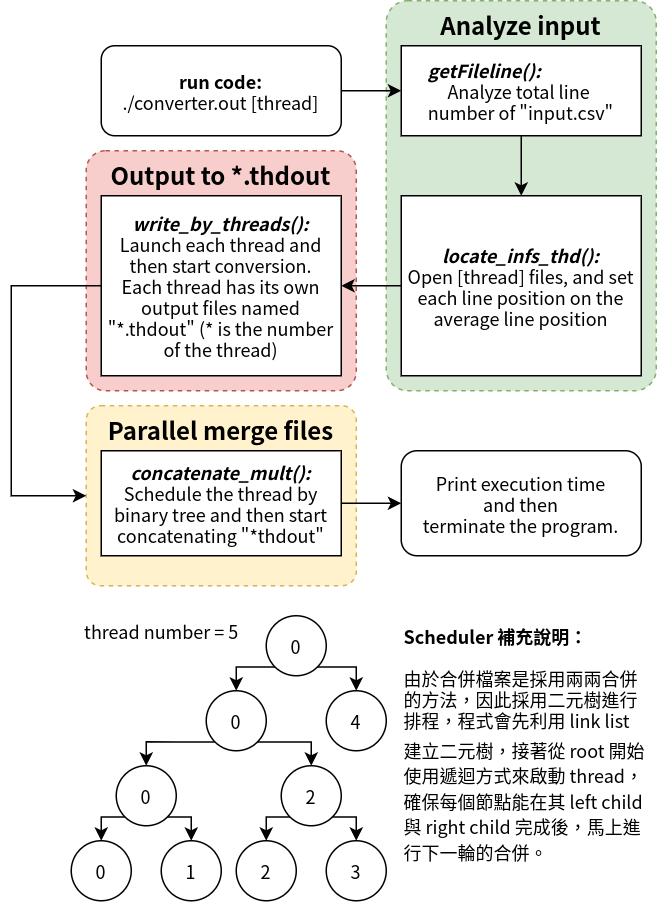

The diagram above was exported from draw.io. Its source (the exported page's mxGraphModel, read from the mxfile embedded in the PNG):
<mxGraphModel dx="875" dy="533" grid="1" gridSize="10" guides="1" tooltips="1" connect="1" arrows="1" fold="1" page="1" pageScale="1" pageWidth="827" pageHeight="1169" math="0" shadow="0">
  <root>
    <mxCell id="WIyWlLk6GJQsqaUBKTNV-0" />
    <mxCell id="WIyWlLk6GJQsqaUBKTNV-1" parent="WIyWlLk6GJQsqaUBKTNV-0" />
    <mxCell id="Yz6brzNZXQt6dUGQoYK9-2" value="&lt;span style=&quot;font-size: 16px&quot;&gt;&lt;b&gt;Parallel merge files&lt;/b&gt;&lt;/span&gt;" style="rounded=1;whiteSpace=wrap;html=1;dashed=1;shadow=0;glass=0;sketch=0;fillColor=#fff2cc;strokeColor=#d6b656;horizontal=1;verticalAlign=top;arcSize=8;" vertex="1" parent="WIyWlLk6GJQsqaUBKTNV-1">
      <mxGeometry x="150" y="300" width="180" height="120" as="geometry" />
    </mxCell>
    <mxCell id="Yz6brzNZXQt6dUGQoYK9-1" value="&lt;span style=&quot;font-size: 16px&quot;&gt;&lt;b&gt;Output to *.thdout&lt;/b&gt;&lt;/span&gt;" style="rounded=1;whiteSpace=wrap;html=1;dashed=1;shadow=0;glass=0;sketch=0;fillColor=#f8cecc;strokeColor=#b85450;horizontal=1;verticalAlign=top;arcSize=8;" vertex="1" parent="WIyWlLk6GJQsqaUBKTNV-1">
      <mxGeometry x="150" y="130" width="180" height="160" as="geometry" />
    </mxCell>
    <mxCell id="Yz6brzNZXQt6dUGQoYK9-0" value="&lt;b&gt;&lt;font style=&quot;font-size: 16px&quot;&gt;Analyze input&lt;/font&gt;&lt;/b&gt;" style="rounded=1;whiteSpace=wrap;html=1;dashed=1;shadow=0;glass=0;sketch=0;fillColor=#d5e8d4;strokeColor=#82b366;horizontal=1;verticalAlign=top;arcSize=8;" vertex="1" parent="WIyWlLk6GJQsqaUBKTNV-1">
      <mxGeometry x="350" y="30" width="180" height="260" as="geometry" />
    </mxCell>
    <mxCell id="cuLaHuijehrTdjz3p9wj-10" style="edgeStyle=orthogonalEdgeStyle;rounded=0;orthogonalLoop=1;jettySize=auto;html=1;exitX=1;exitY=0.5;exitDx=0;exitDy=0;entryX=0;entryY=0.5;entryDx=0;entryDy=0;" parent="WIyWlLk6GJQsqaUBKTNV-1" source="WIyWlLk6GJQsqaUBKTNV-3" target="cuLaHuijehrTdjz3p9wj-0" edge="1">
      <mxGeometry relative="1" as="geometry" />
    </mxCell>
    <mxCell id="WIyWlLk6GJQsqaUBKTNV-3" value="&lt;div&gt;&lt;b&gt;run code:&lt;/b&gt;&lt;/div&gt;./converter.out [thread]" style="rounded=1;whiteSpace=wrap;html=1;fontSize=12;glass=0;strokeWidth=1;shadow=0;align=center;" parent="WIyWlLk6GJQsqaUBKTNV-1" vertex="1">
      <mxGeometry x="160" y="60" width="160" height="60" as="geometry" />
    </mxCell>
    <mxCell id="WIyWlLk6GJQsqaUBKTNV-11" value="Print execution time&lt;br&gt;and then&lt;br&gt;terminate the program." style="rounded=1;whiteSpace=wrap;html=1;fontSize=12;glass=0;strokeWidth=1;shadow=0;" parent="WIyWlLk6GJQsqaUBKTNV-1" vertex="1">
      <mxGeometry x="360" y="330" width="160" height="70" as="geometry" />
    </mxCell>
    <mxCell id="cuLaHuijehrTdjz3p9wj-11" style="edgeStyle=orthogonalEdgeStyle;rounded=0;orthogonalLoop=1;jettySize=auto;html=1;exitX=0.5;exitY=1;exitDx=0;exitDy=0;entryX=0.5;entryY=0;entryDx=0;entryDy=0;" parent="WIyWlLk6GJQsqaUBKTNV-1" source="cuLaHuijehrTdjz3p9wj-0" target="cuLaHuijehrTdjz3p9wj-1" edge="1">
      <mxGeometry relative="1" as="geometry" />
    </mxCell>
    <mxCell id="cuLaHuijehrTdjz3p9wj-0" value="&lt;div style=&quot;text-align: left&quot;&gt;&lt;b&gt;&lt;i&gt;getFileline():&lt;/i&gt;&lt;/b&gt;&lt;/div&gt;Analyze total line &lt;br&gt;number of &quot;input.csv&quot;" style="rounded=0;whiteSpace=wrap;html=1;" parent="WIyWlLk6GJQsqaUBKTNV-1" vertex="1">
      <mxGeometry x="360" y="60" width="160" height="60" as="geometry" />
    </mxCell>
    <mxCell id="cuLaHuijehrTdjz3p9wj-12" style="edgeStyle=orthogonalEdgeStyle;rounded=0;orthogonalLoop=1;jettySize=auto;html=1;exitX=0;exitY=0.5;exitDx=0;exitDy=0;entryX=1;entryY=0.5;entryDx=0;entryDy=0;" parent="WIyWlLk6GJQsqaUBKTNV-1" source="cuLaHuijehrTdjz3p9wj-1" target="cuLaHuijehrTdjz3p9wj-2" edge="1">
      <mxGeometry relative="1" as="geometry" />
    </mxCell>
    <mxCell id="cuLaHuijehrTdjz3p9wj-1" value="&lt;div&gt;&lt;span&gt;&lt;b&gt;&lt;i&gt;locate_infs_thd():&lt;/i&gt;&lt;/b&gt;&lt;/span&gt;&lt;/div&gt;Open [thread] files, and set each line position on the average line position" style="rounded=0;whiteSpace=wrap;html=1;align=center;" parent="WIyWlLk6GJQsqaUBKTNV-1" vertex="1">
      <mxGeometry x="360" y="160" width="160" height="120" as="geometry" />
    </mxCell>
    <mxCell id="Yz6brzNZXQt6dUGQoYK9-3" style="edgeStyle=orthogonalEdgeStyle;rounded=0;orthogonalLoop=1;jettySize=auto;html=1;exitX=0;exitY=0.5;exitDx=0;exitDy=0;entryX=0;entryY=0.5;entryDx=0;entryDy=0;" edge="1" parent="WIyWlLk6GJQsqaUBKTNV-1" source="cuLaHuijehrTdjz3p9wj-2" target="Yz6brzNZXQt6dUGQoYK9-2">
      <mxGeometry relative="1" as="geometry">
        <mxPoint x="90" y="360" as="targetPoint" />
        <Array as="points">
          <mxPoint x="100" y="220" />
          <mxPoint x="100" y="360" />
        </Array>
      </mxGeometry>
    </mxCell>
    <mxCell id="cuLaHuijehrTdjz3p9wj-2" value="&lt;b&gt;&lt;i&gt;write_by_threads():&lt;/i&gt;&lt;/b&gt;&lt;br&gt;Launch each thread and then start conversion.&lt;br&gt;Each thread has its own output files named &quot;*.thdout&quot; (* is the number of the thread)" style="rounded=0;whiteSpace=wrap;html=1;" parent="WIyWlLk6GJQsqaUBKTNV-1" vertex="1">
      <mxGeometry x="160" y="160" width="160" height="120" as="geometry" />
    </mxCell>
    <mxCell id="cuLaHuijehrTdjz3p9wj-34" style="edgeStyle=orthogonalEdgeStyle;rounded=0;orthogonalLoop=1;jettySize=auto;html=1;exitX=1;exitY=0.5;exitDx=0;exitDy=0;entryX=0;entryY=0.5;entryDx=0;entryDy=0;" parent="WIyWlLk6GJQsqaUBKTNV-1" source="cuLaHuijehrTdjz3p9wj-8" target="WIyWlLk6GJQsqaUBKTNV-11" edge="1">
      <mxGeometry relative="1" as="geometry" />
    </mxCell>
    <mxCell id="cuLaHuijehrTdjz3p9wj-8" value="&lt;b&gt;&lt;i&gt;concatenate_mult():&lt;/i&gt;&lt;/b&gt;&lt;br&gt;Schedule the thread by binary tree and then start concatenating &quot;*thdout&quot;" style="rounded=0;whiteSpace=wrap;html=1;" parent="WIyWlLk6GJQsqaUBKTNV-1" vertex="1">
      <mxGeometry x="160" y="330" width="160" height="70" as="geometry" />
    </mxCell>
    <mxCell id="cuLaHuijehrTdjz3p9wj-32" value="" style="group" parent="WIyWlLk6GJQsqaUBKTNV-1" vertex="1" connectable="0">
      <mxGeometry x="140" y="440" width="210" height="190" as="geometry" />
    </mxCell>
    <mxCell id="cuLaHuijehrTdjz3p9wj-14" value="0" style="ellipse;whiteSpace=wrap;html=1;aspect=fixed;" parent="cuLaHuijehrTdjz3p9wj-32" vertex="1">
      <mxGeometry x="30" y="100" width="40" height="40" as="geometry" />
    </mxCell>
    <mxCell id="cuLaHuijehrTdjz3p9wj-27" style="edgeStyle=orthogonalEdgeStyle;rounded=0;orthogonalLoop=1;jettySize=auto;html=1;exitX=0;exitY=1;exitDx=0;exitDy=0;entryX=0.5;entryY=0;entryDx=0;entryDy=0;" parent="cuLaHuijehrTdjz3p9wj-32" source="cuLaHuijehrTdjz3p9wj-15" target="cuLaHuijehrTdjz3p9wj-14" edge="1">
      <mxGeometry relative="1" as="geometry">
        <Array as="points">
          <mxPoint x="70" y="84" />
          <mxPoint x="50" y="84" />
        </Array>
      </mxGeometry>
    </mxCell>
    <mxCell id="cuLaHuijehrTdjz3p9wj-15" value="0" style="ellipse;whiteSpace=wrap;html=1;aspect=fixed;" parent="cuLaHuijehrTdjz3p9wj-32" vertex="1">
      <mxGeometry x="90" y="50" width="40" height="40" as="geometry" />
    </mxCell>
    <mxCell id="cuLaHuijehrTdjz3p9wj-16" value="2" style="ellipse;whiteSpace=wrap;html=1;aspect=fixed;" parent="cuLaHuijehrTdjz3p9wj-32" vertex="1">
      <mxGeometry x="140" y="100" width="40" height="40" as="geometry" />
    </mxCell>
    <mxCell id="cuLaHuijehrTdjz3p9wj-26" style="edgeStyle=orthogonalEdgeStyle;rounded=0;orthogonalLoop=1;jettySize=auto;html=1;exitX=1;exitY=1;exitDx=0;exitDy=0;entryX=0.5;entryY=0;entryDx=0;entryDy=0;" parent="cuLaHuijehrTdjz3p9wj-32" source="cuLaHuijehrTdjz3p9wj-15" target="cuLaHuijehrTdjz3p9wj-16" edge="1">
      <mxGeometry relative="1" as="geometry" />
    </mxCell>
    <mxCell id="cuLaHuijehrTdjz3p9wj-17" value="0" style="ellipse;whiteSpace=wrap;html=1;aspect=fixed;" parent="cuLaHuijehrTdjz3p9wj-32" vertex="1">
      <mxGeometry y="150" width="40" height="40" as="geometry" />
    </mxCell>
    <mxCell id="cuLaHuijehrTdjz3p9wj-28" style="edgeStyle=orthogonalEdgeStyle;rounded=0;orthogonalLoop=1;jettySize=auto;html=1;exitX=0;exitY=1;exitDx=0;exitDy=0;entryX=0.5;entryY=0;entryDx=0;entryDy=0;" parent="cuLaHuijehrTdjz3p9wj-32" source="cuLaHuijehrTdjz3p9wj-14" target="cuLaHuijehrTdjz3p9wj-17" edge="1">
      <mxGeometry relative="1" as="geometry" />
    </mxCell>
    <mxCell id="cuLaHuijehrTdjz3p9wj-18" value="1" style="ellipse;whiteSpace=wrap;html=1;aspect=fixed;" parent="cuLaHuijehrTdjz3p9wj-32" vertex="1">
      <mxGeometry x="60" y="150" width="40" height="40" as="geometry" />
    </mxCell>
    <mxCell id="cuLaHuijehrTdjz3p9wj-29" style="edgeStyle=orthogonalEdgeStyle;rounded=0;orthogonalLoop=1;jettySize=auto;html=1;exitX=1;exitY=1;exitDx=0;exitDy=0;entryX=0.5;entryY=0;entryDx=0;entryDy=0;" parent="cuLaHuijehrTdjz3p9wj-32" source="cuLaHuijehrTdjz3p9wj-14" target="cuLaHuijehrTdjz3p9wj-18" edge="1">
      <mxGeometry relative="1" as="geometry" />
    </mxCell>
    <mxCell id="cuLaHuijehrTdjz3p9wj-19" value="2" style="ellipse;whiteSpace=wrap;html=1;aspect=fixed;" parent="cuLaHuijehrTdjz3p9wj-32" vertex="1">
      <mxGeometry x="110" y="150" width="40" height="40" as="geometry" />
    </mxCell>
    <mxCell id="cuLaHuijehrTdjz3p9wj-30" style="edgeStyle=orthogonalEdgeStyle;rounded=0;orthogonalLoop=1;jettySize=auto;html=1;exitX=0;exitY=1;exitDx=0;exitDy=0;entryX=0.5;entryY=0;entryDx=0;entryDy=0;" parent="cuLaHuijehrTdjz3p9wj-32" source="cuLaHuijehrTdjz3p9wj-16" target="cuLaHuijehrTdjz3p9wj-19" edge="1">
      <mxGeometry relative="1" as="geometry" />
    </mxCell>
    <mxCell id="cuLaHuijehrTdjz3p9wj-20" value="4" style="ellipse;whiteSpace=wrap;html=1;aspect=fixed;" parent="cuLaHuijehrTdjz3p9wj-32" vertex="1">
      <mxGeometry x="170" y="50" width="40" height="40" as="geometry" />
    </mxCell>
    <mxCell id="cuLaHuijehrTdjz3p9wj-21" value="3" style="ellipse;whiteSpace=wrap;html=1;aspect=fixed;" parent="cuLaHuijehrTdjz3p9wj-32" vertex="1">
      <mxGeometry x="170" y="150" width="40" height="40" as="geometry" />
    </mxCell>
    <mxCell id="cuLaHuijehrTdjz3p9wj-31" style="edgeStyle=orthogonalEdgeStyle;rounded=0;orthogonalLoop=1;jettySize=auto;html=1;exitX=1;exitY=1;exitDx=0;exitDy=0;entryX=0.5;entryY=0;entryDx=0;entryDy=0;" parent="cuLaHuijehrTdjz3p9wj-32" source="cuLaHuijehrTdjz3p9wj-16" target="cuLaHuijehrTdjz3p9wj-21" edge="1">
      <mxGeometry relative="1" as="geometry" />
    </mxCell>
    <mxCell id="cuLaHuijehrTdjz3p9wj-24" style="edgeStyle=orthogonalEdgeStyle;rounded=0;orthogonalLoop=1;jettySize=auto;html=1;exitX=1;exitY=1;exitDx=0;exitDy=0;entryX=0.5;entryY=0;entryDx=0;entryDy=0;" parent="cuLaHuijehrTdjz3p9wj-32" source="cuLaHuijehrTdjz3p9wj-22" target="cuLaHuijehrTdjz3p9wj-20" edge="1">
      <mxGeometry relative="1" as="geometry" />
    </mxCell>
    <mxCell id="cuLaHuijehrTdjz3p9wj-25" style="edgeStyle=orthogonalEdgeStyle;rounded=0;orthogonalLoop=1;jettySize=auto;html=1;exitX=0;exitY=1;exitDx=0;exitDy=0;entryX=0.5;entryY=0;entryDx=0;entryDy=0;" parent="cuLaHuijehrTdjz3p9wj-32" source="cuLaHuijehrTdjz3p9wj-22" target="cuLaHuijehrTdjz3p9wj-15" edge="1">
      <mxGeometry relative="1" as="geometry" />
    </mxCell>
    <mxCell id="cuLaHuijehrTdjz3p9wj-22" value="0" style="ellipse;whiteSpace=wrap;html=1;aspect=fixed;" parent="cuLaHuijehrTdjz3p9wj-32" vertex="1">
      <mxGeometry x="130" width="40" height="40" as="geometry" />
    </mxCell>
    <mxCell id="cuLaHuijehrTdjz3p9wj-35" value="thread number = 5" style="text;html=1;align=center;verticalAlign=middle;resizable=0;points=[];autosize=1;" parent="cuLaHuijehrTdjz3p9wj-32" vertex="1">
      <mxGeometry width="120" height="20" as="geometry" />
    </mxCell>
    <mxCell id="cuLaHuijehrTdjz3p9wj-36" value="&lt;b&gt;Scheduler 補充說明：&lt;br&gt;&lt;/b&gt;&lt;br&gt;由於合併檔案是採用兩兩合併&lt;br&gt;的方法，因此採用二元樹進行&lt;br&gt;排程，程式會先利用 link list&lt;sub&gt;&amp;nbsp;&lt;br&gt;建立二元樹，接著從 root 開始&lt;br&gt;使用遞迴方式來啟動 thread，&lt;br&gt;確保每個節點能在其 left child &lt;br&gt;與 right child&amp;nbsp;完成後，馬上進&lt;br&gt;行下一輪的合併。&lt;/sub&gt;" style="text;html=1;align=left;verticalAlign=middle;resizable=0;points=[];autosize=1;" parent="WIyWlLk6GJQsqaUBKTNV-1" vertex="1">
      <mxGeometry x="360" y="440" width="180" height="170" as="geometry" />
    </mxCell>
  </root>
</mxGraphModel>